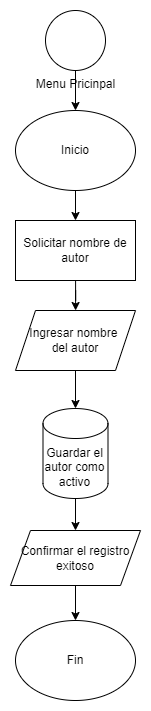

The diagram above was exported from draw.io. Its source (the exported page's mxGraphModel, read from the mxfile embedded in the PNG):
<mxGraphModel dx="1571" dy="-1414" grid="1" gridSize="10" guides="1" tooltips="1" connect="1" arrows="1" fold="1" page="1" pageScale="1" pageWidth="827" pageHeight="1169" math="0" shadow="0">
  <root>
    <mxCell id="0" />
    <mxCell id="1" parent="0" />
    <mxCell id="6xH96i3o5u7C2kXrtPYS-38" style="edgeStyle=orthogonalEdgeStyle;rounded=0;orthogonalLoop=1;jettySize=auto;html=1;exitX=0.5;exitY=1;exitDx=0;exitDy=0;entryX=0.5;entryY=0;entryDx=0;entryDy=0;" edge="1" parent="1" source="6xH96i3o5u7C2kXrtPYS-26" target="6xH96i3o5u7C2kXrtPYS-33">
      <mxGeometry relative="1" as="geometry" />
    </mxCell>
    <mxCell id="6xH96i3o5u7C2kXrtPYS-26" value="Inicio" style="ellipse;whiteSpace=wrap;html=1;" vertex="1" parent="1">
      <mxGeometry x="354" y="2580" width="120" height="80" as="geometry" />
    </mxCell>
    <mxCell id="6xH96i3o5u7C2kXrtPYS-28" value="Ingresar nombre&amp;nbsp;&lt;div&gt;del autor&lt;/div&gt;" style="shape=parallelogram;perimeter=parallelogramPerimeter;whiteSpace=wrap;html=1;fixedSize=1;" vertex="1" parent="1">
      <mxGeometry x="354" y="2780" width="120" height="60" as="geometry" />
    </mxCell>
    <mxCell id="6xH96i3o5u7C2kXrtPYS-29" value="Fin" style="ellipse;whiteSpace=wrap;html=1;" vertex="1" parent="1">
      <mxGeometry x="354" y="3090" width="120" height="80" as="geometry" />
    </mxCell>
    <mxCell id="6xH96i3o5u7C2kXrtPYS-41" style="edgeStyle=orthogonalEdgeStyle;rounded=0;orthogonalLoop=1;jettySize=auto;html=1;exitX=0.5;exitY=1;exitDx=0;exitDy=0;entryX=0.5;entryY=0;entryDx=0;entryDy=0;" edge="1" parent="1" source="6xH96i3o5u7C2kXrtPYS-31" target="6xH96i3o5u7C2kXrtPYS-29">
      <mxGeometry relative="1" as="geometry" />
    </mxCell>
    <mxCell id="6xH96i3o5u7C2kXrtPYS-31" value="Confirmar el registro&lt;div&gt;exitoso&lt;/div&gt;" style="shape=parallelogram;perimeter=parallelogramPerimeter;whiteSpace=wrap;html=1;fixedSize=1;" vertex="1" parent="1">
      <mxGeometry x="349" y="3000" width="130" height="55" as="geometry" />
    </mxCell>
    <mxCell id="6xH96i3o5u7C2kXrtPYS-32" value="" style="edgeStyle=orthogonalEdgeStyle;rounded=0;orthogonalLoop=1;jettySize=auto;html=1;" edge="1" parent="1" source="6xH96i3o5u7C2kXrtPYS-33" target="6xH96i3o5u7C2kXrtPYS-28">
      <mxGeometry relative="1" as="geometry" />
    </mxCell>
    <mxCell id="6xH96i3o5u7C2kXrtPYS-33" value="Solicitar nombre de autor" style="whiteSpace=wrap;html=1;" vertex="1" parent="1">
      <mxGeometry x="354" y="2690" width="120" height="60" as="geometry" />
    </mxCell>
    <mxCell id="6xH96i3o5u7C2kXrtPYS-40" style="edgeStyle=orthogonalEdgeStyle;rounded=0;orthogonalLoop=1;jettySize=auto;html=1;exitX=0.5;exitY=1;exitDx=0;exitDy=0;exitPerimeter=0;entryX=0.5;entryY=0;entryDx=0;entryDy=0;" edge="1" parent="1" source="6xH96i3o5u7C2kXrtPYS-35" target="6xH96i3o5u7C2kXrtPYS-31">
      <mxGeometry relative="1" as="geometry" />
    </mxCell>
    <mxCell id="6xH96i3o5u7C2kXrtPYS-35" value="Guardar el&lt;div&gt;autor como&lt;/div&gt;&lt;div&gt;activo&lt;/div&gt;" style="shape=cylinder3;whiteSpace=wrap;html=1;boundedLbl=1;backgroundOutline=1;size=15;" vertex="1" parent="1">
      <mxGeometry x="381.5" y="2878" width="65" height="90" as="geometry" />
    </mxCell>
    <mxCell id="6xH96i3o5u7C2kXrtPYS-37" style="edgeStyle=orthogonalEdgeStyle;rounded=0;orthogonalLoop=1;jettySize=auto;html=1;exitX=0.5;exitY=1;exitDx=0;exitDy=0;exitPerimeter=0;entryX=0.5;entryY=0;entryDx=0;entryDy=0;" edge="1" parent="1" source="6xH96i3o5u7C2kXrtPYS-36" target="6xH96i3o5u7C2kXrtPYS-26">
      <mxGeometry relative="1" as="geometry" />
    </mxCell>
    <mxCell id="6xH96i3o5u7C2kXrtPYS-36" value="Menu Pricinpal" style="verticalLabelPosition=bottom;verticalAlign=top;html=1;shape=mxgraph.flowchart.on-page_reference;" vertex="1" parent="1">
      <mxGeometry x="384" y="2480" width="60" height="60" as="geometry" />
    </mxCell>
    <mxCell id="6xH96i3o5u7C2kXrtPYS-39" style="edgeStyle=orthogonalEdgeStyle;rounded=0;orthogonalLoop=1;jettySize=auto;html=1;exitX=0.5;exitY=1;exitDx=0;exitDy=0;entryX=0.5;entryY=0;entryDx=0;entryDy=0;entryPerimeter=0;" edge="1" parent="1" source="6xH96i3o5u7C2kXrtPYS-28" target="6xH96i3o5u7C2kXrtPYS-35">
      <mxGeometry relative="1" as="geometry" />
    </mxCell>
  </root>
</mxGraphModel>